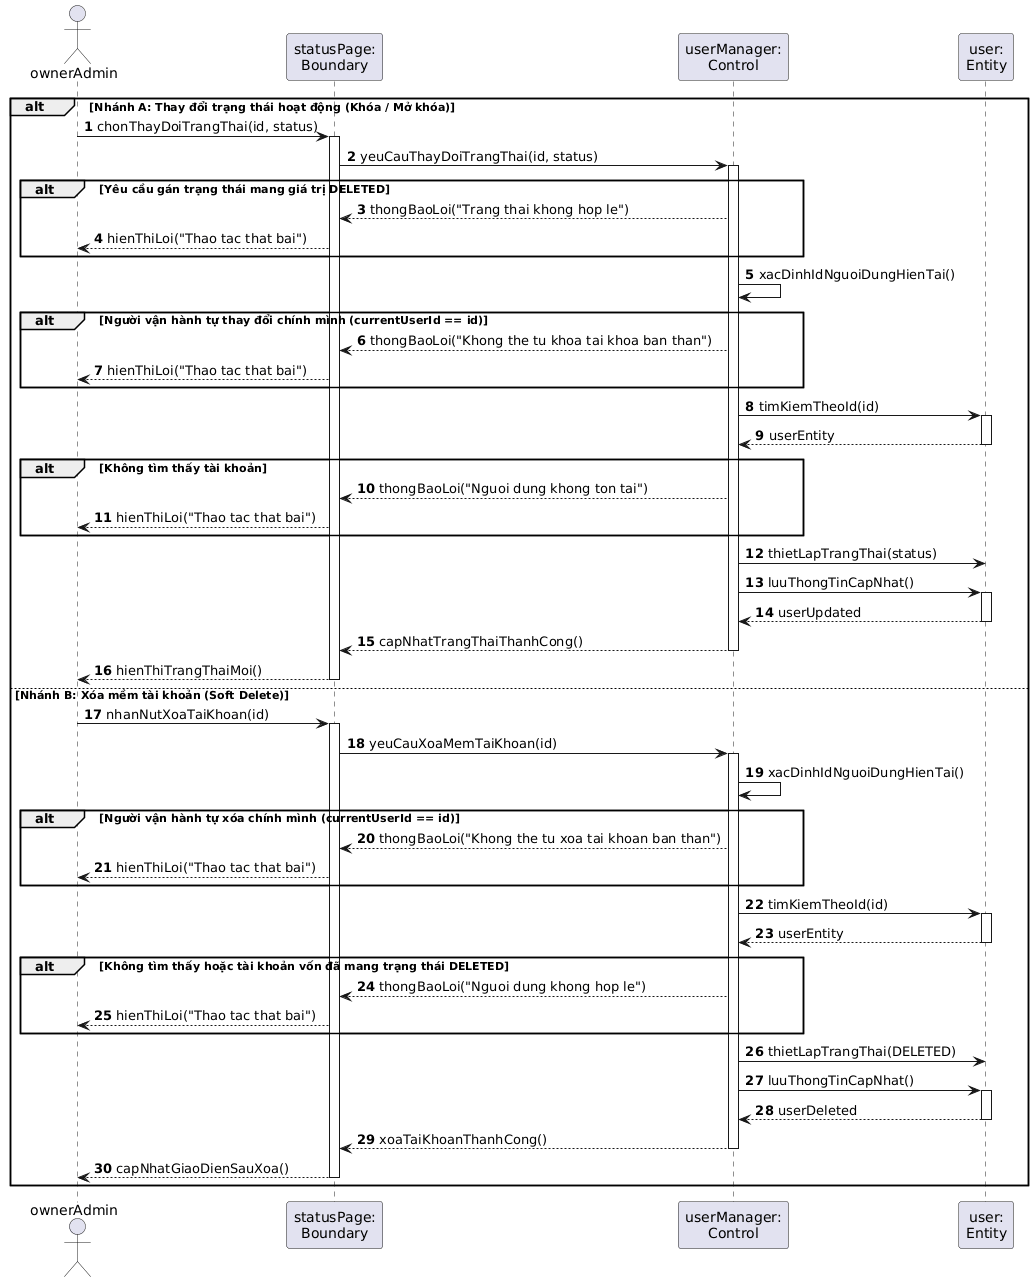

The diagram above was rendered by PlantUML. Its source (embedded in the PNG):
@startuml
autonumber
skinparam BoxPadding 5
skinparam ParticipantPadding 5

actor "ownerAdmin" as Actor
participant "statusPage:\nBoundary" as View
participant "userManager:\nControl" as Ctrl
participant "user:\nEntity" as UserEnt

alt Nhánh A: Thay đổi trạng thái hoạt động (Khóa / Mở khóa)
    Actor -> View : chonThayDoiTrangThai(id, status)
    activate View
    View -> Ctrl : yeuCauThayDoiTrangThai(id, status)
    activate Ctrl
    
    alt Yêu cầu gán trạng thái mang giá trị DELETED
        Ctrl --> View : thongBaoLoi("Trang thai khong hop le")
        View --> Actor : hienThiLoi("Thao tac that bai")
    end
    
    Ctrl -> Ctrl : xacDinhIdNguoiDungHienTai()
    alt Người vận hành tự thay đổi chính mình (currentUserId == id)
        Ctrl --> View : thongBaoLoi("Khong the tu khoa tai khoa ban than")
        View --> Actor : hienThiLoi("Thao tac that bai")
    end
    
    Ctrl -> UserEnt : timKiemTheoId(id)
    activate UserEnt
    UserEnt --> Ctrl : userEntity
    deactivate UserEnt
    alt Không tìm thấy tài khoản
        Ctrl --> View : thongBaoLoi("Nguoi dung khong ton tai")
        View --> Actor : hienThiLoi("Thao tac that bai")
    end
    
    Ctrl -> UserEnt : thietLapTrangThai(status)
    Ctrl -> UserEnt : luuThongTinCapNhat()
    activate UserEnt
    UserEnt --> Ctrl : userUpdated
    deactivate UserEnt
    
    Ctrl --> View : capNhatTrangThaiThanhCong()
    deactivate Ctrl
    View --> Actor : hienThiTrangThaiMoi()
    deactivate View

else Nhánh B: Xóa mềm tài khoản (Soft Delete)
    Actor -> View : nhanNutXoaTaiKhoan(id)
    activate View
    View -> Ctrl : yeuCauXoaMemTaiKhoan(id)
    activate Ctrl
    
    Ctrl -> Ctrl : xacDinhIdNguoiDungHienTai()
    alt Người vận hành tự xóa chính mình (currentUserId == id)
        Ctrl --> View : thongBaoLoi("Khong the tu xoa tai khoan ban than")
        View --> Actor : hienThiLoi("Thao tac that bai")
    end
    
    Ctrl -> UserEnt : timKiemTheoId(id)
    activate UserEnt
    UserEnt --> Ctrl : userEntity
    deactivate UserEnt
    alt Không tìm thấy hoặc tài khoản vốn đã mang trạng thái DELETED
        Ctrl --> View : thongBaoLoi("Nguoi dung khong hop le")
        View --> Actor : hienThiLoi("Thao tac that bai")
    end
    
    Ctrl -> UserEnt : thietLapTrangThai(DELETED)
    Ctrl -> UserEnt : luuThongTinCapNhat()
    activate UserEnt
    UserEnt --> Ctrl : userDeleted
    deactivate UserEnt
    
    Ctrl --> View : xoaTaiKhoanThanhCong()
    deactivate Ctrl
    View --> Actor : capNhatGiaoDienSauXoa()
    deactivate View
end
@endum